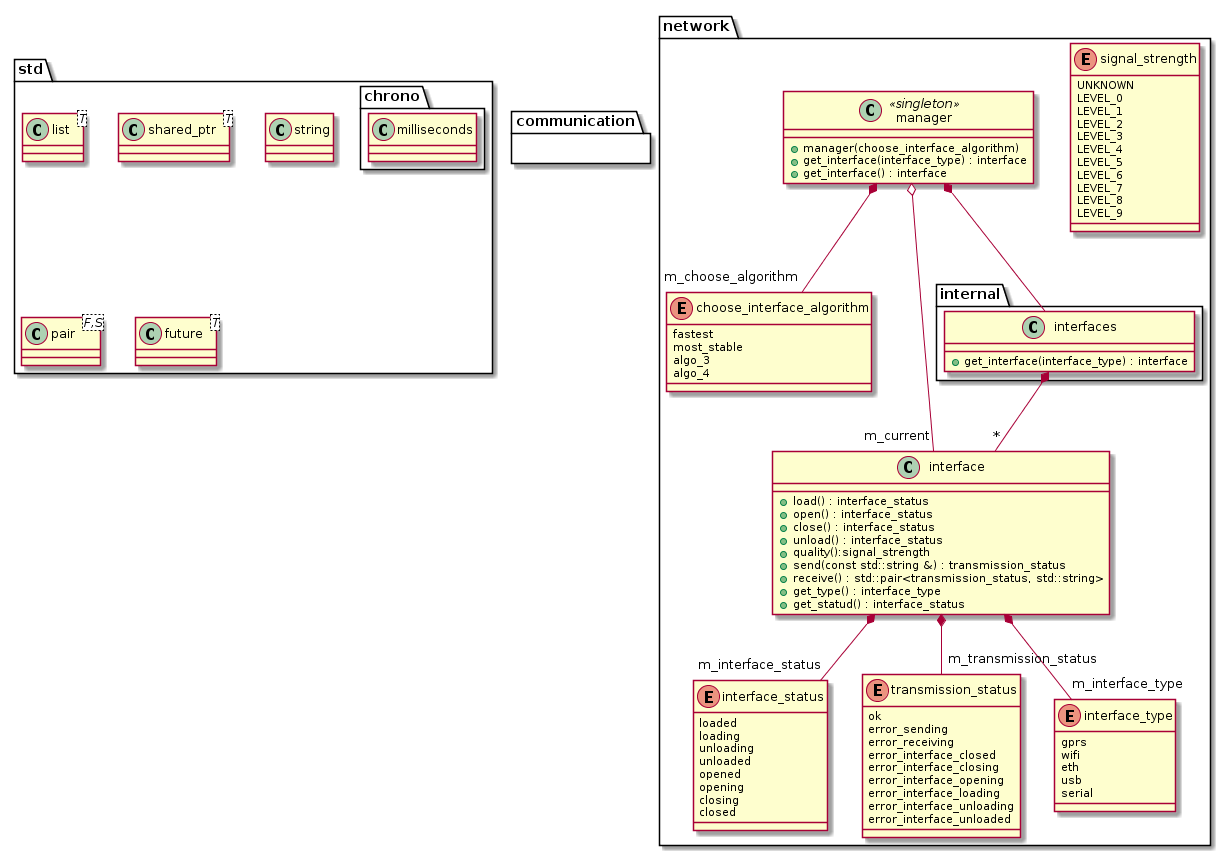

The diagram above was rendered by PlantUML. Its source (embedded in the PNG):
@startuml

package std {

class list<T>
class shared_ptr<T>
class string
class pair<F,S>
class future<T>
package chrono {
        class milliseconds
}

}

package network {

enum interface_status {
     loaded
     loading
     unloading
     unloaded     
     opened
     opening
     closing
     closed
}

enum transmission_status {
     ok
     error_sending
     error_receiving
     error_interface_closed     
     error_interface_closing
     error_interface_opening
     error_interface_loading
     error_interface_unloading
     error_interface_unloaded
}    

enum interface_type {
     gprs
     wifi
     eth
     usb
     serial
}

enum signal_strength {
     UNKNOWN
     LEVEL_0
     LEVEL_1
     LEVEL_2
     LEVEL_3
     LEVEL_4
     LEVEL_5
     LEVEL_6
     LEVEL_7
     LEVEL_8
     LEVEL_9
}

enum choose_interface_algorithm {
     fastest
     most_stable
     algo_3
     algo_4
}

class manager <<singleton>> {
      + manager(choose_interface_algorithm)
      + get_interface(interface_type) : interface
      + get_interface() : interface
}

class interface {
      +load() : interface_status
      +open() : interface_status
      +close() : interface_status
      +unload() : interface_status
      +quality():signal_strength
      +send(const std::string &) : transmission_status
      +receive() : std::pair<transmission_status, std::string>
      +get_type() : interface_type
      +get_statud() : interface_status
}

package internal {
        class interfaces {
              +get_interface(interface_type) : interface
        }
}

manager *-- interfaces
manager *-- "m_choose_algorithm" choose_interface_algorithm
manager o-- "m_current" interface 

interfaces *-- "*" interface
interface *-- "m_interface_type" interface_type
interface *-- "m_interface_status" interface_status
interface *-- "m_transmission_status" transmission_status

}

package communication {

}

@enduml